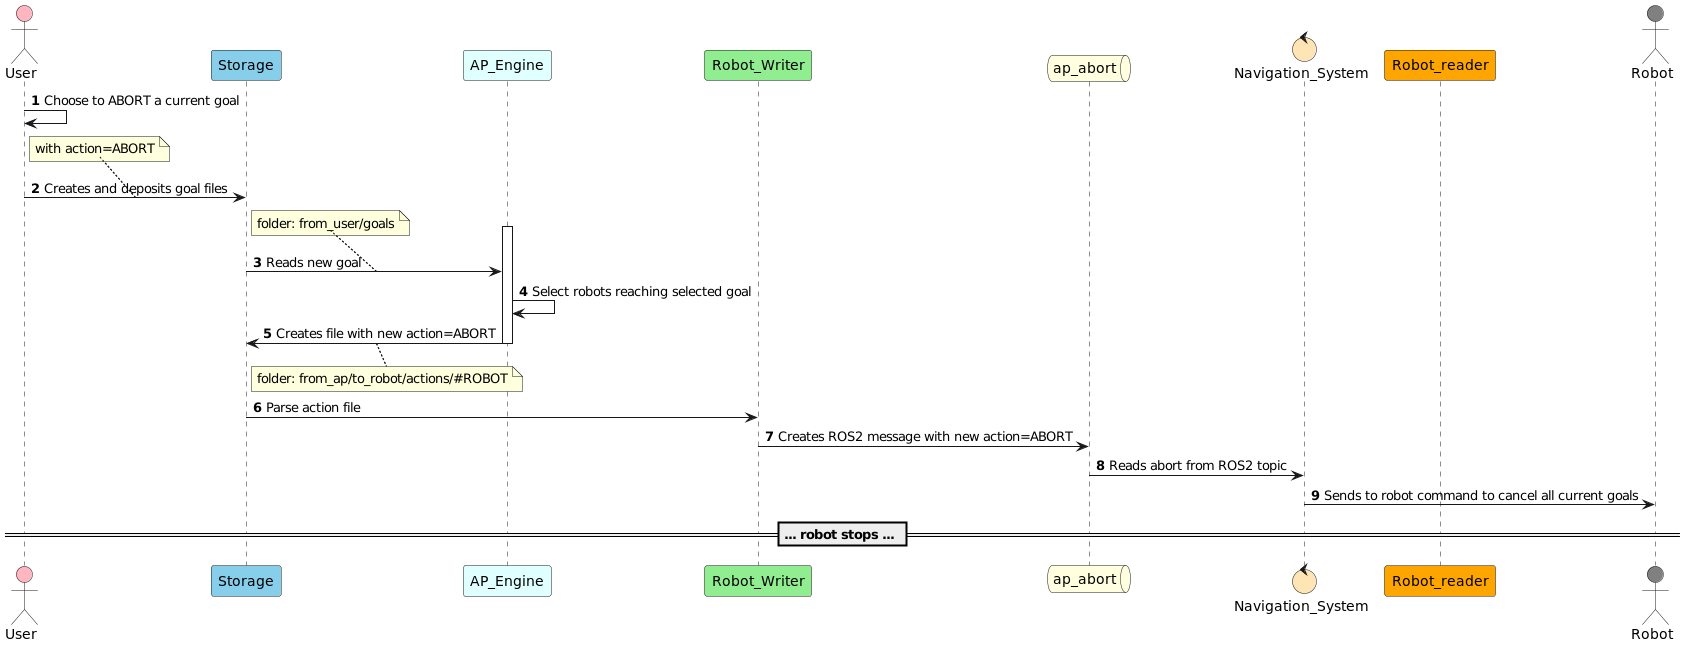

The diagram above was rendered by PlantUML. Its source (embedded in the PNG):
@startuml
!pragma teoz true
autonumber

actor User as user #LightPink
participant "Storage" as app_storage #SkyBlue
participant AP_Engine as ap_engine #LightCyan
participant Robot_Writer as robot_writer #LightGreen
queue ap_abort as ap_abort #LightYellow
control Navigation_System as navigation_system #Moccasin
participant Robot_reader as robot_reader #Orange
actor Robot as robot #Grey

user -> user: Choose to ABORT a current goal
user -> app_storage: Creates and deposits goal files
note top
    with action=ABORT
end note

app_storage -> ap_engine: Reads new goal
activate ap_engine
    note top
        folder: from_user/goals
    end note
    ap_engine -> ap_engine: Select robots reaching selected goal
    ap_engine -> app_storage: Creates file with new action=ABORT
    note bottom
        folder: from_ap/to_robot/actions/#ROBOT
    end note
deactivate ap_engine

app_storage -> robot_writer: Parse action file
robot_writer -> ap_abort: Creates ROS2 message with new action=ABORT
ap_abort -> navigation_system: Reads abort from ROS2 topic
navigation_system -> robot: Sends to robot command to cancel all current goals

== ... robot stops ... ==

@enduml